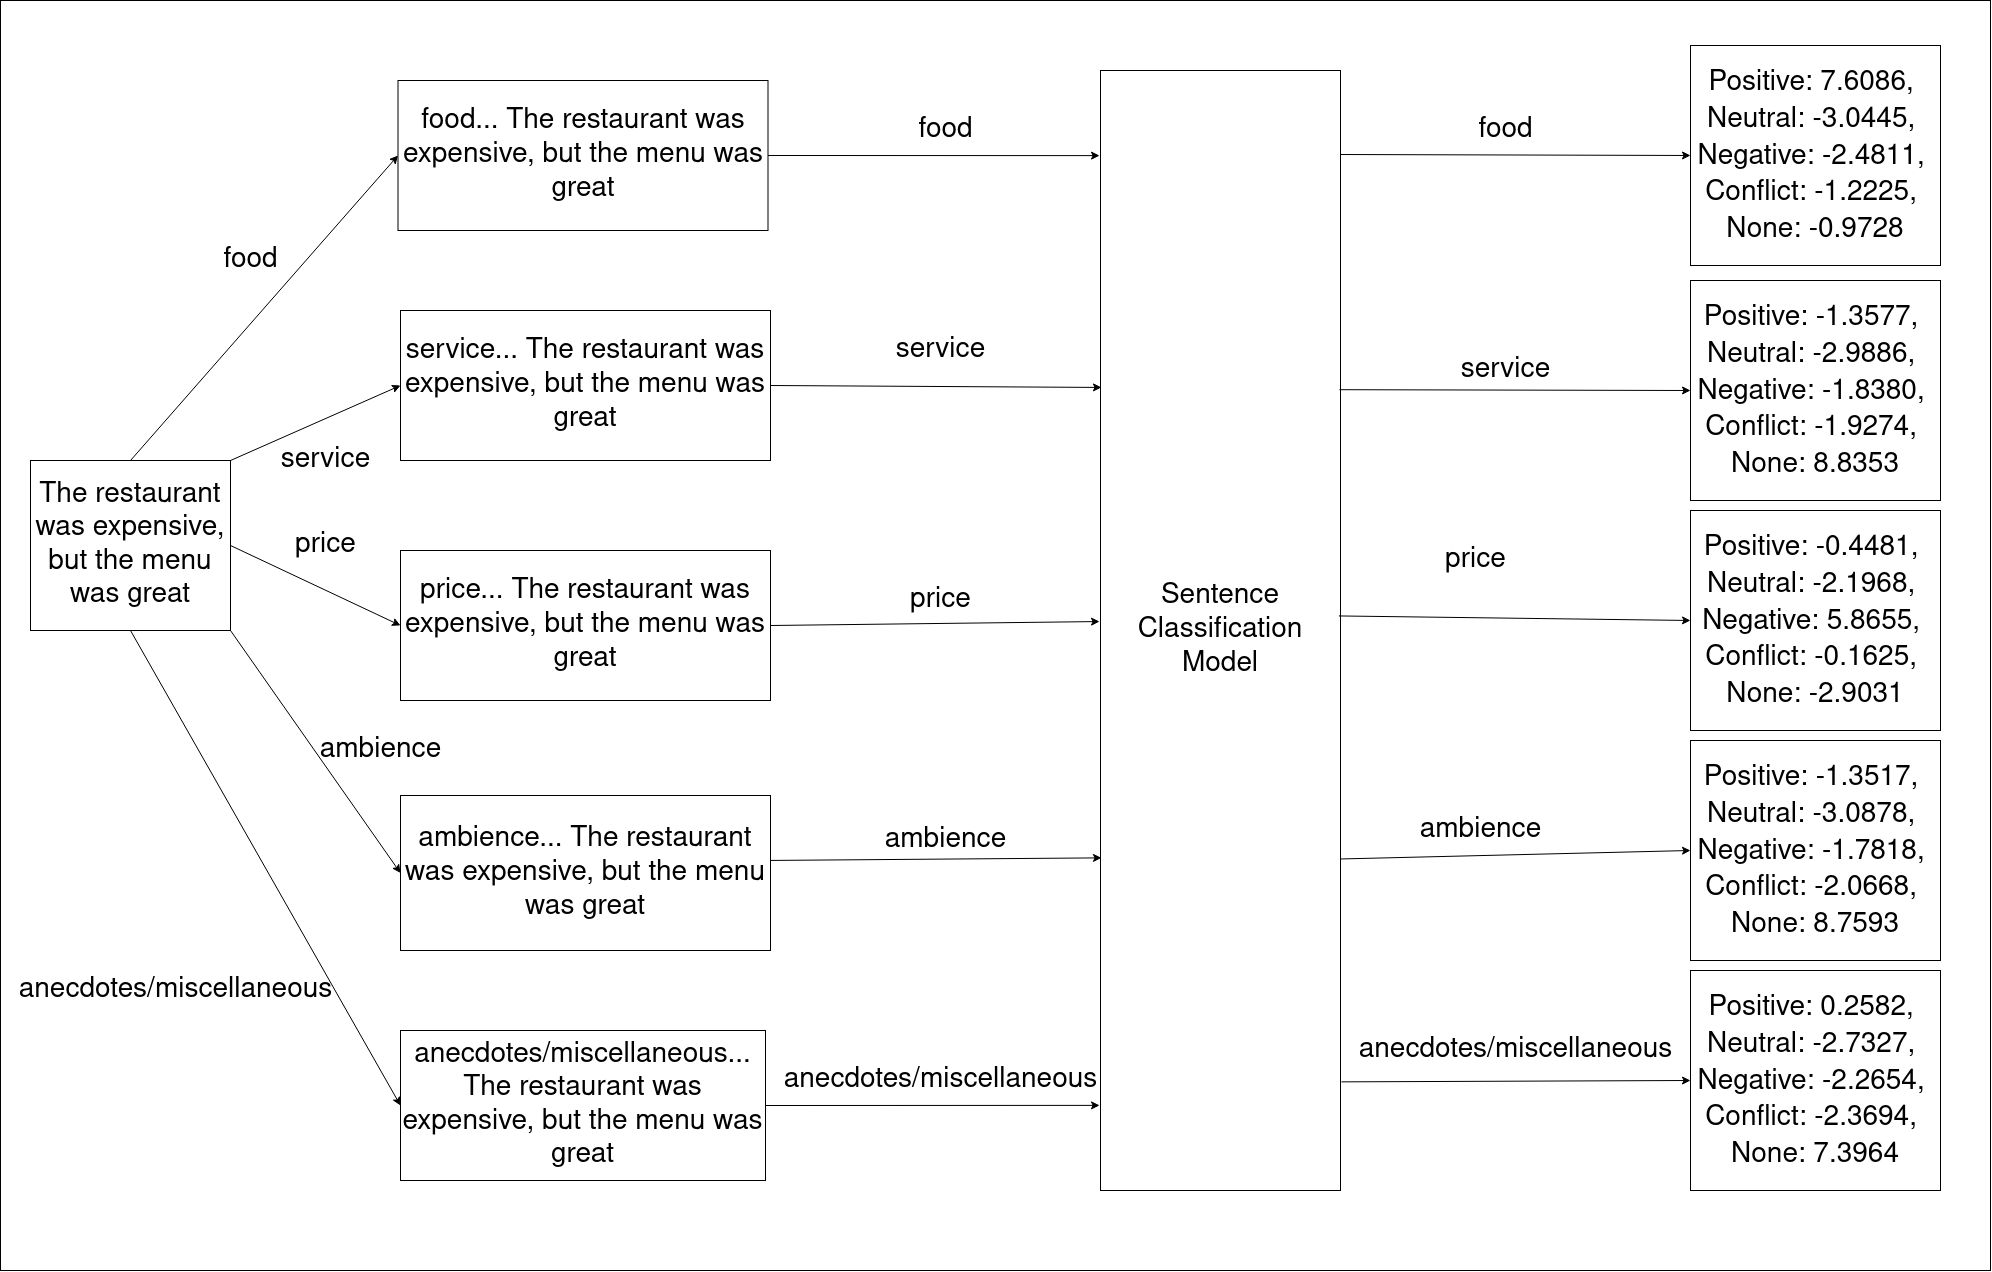

The diagram above was exported from draw.io. Its source (the exported page's mxGraphModel, read from the mxfile embedded in the PNG):
<mxGraphModel dx="3240" dy="2625" grid="1" gridSize="10" guides="1" tooltips="1" connect="1" arrows="1" fold="1" page="1" pageScale="1" pageWidth="850" pageHeight="1100" math="0" shadow="0">
  <root>
    <mxCell id="0" />
    <mxCell id="1" parent="0" />
    <mxCell id="idzTTigCSiNujsVQetbt-52" value="" style="rounded=0;whiteSpace=wrap;html=1;fontSize=28;" vertex="1" parent="1">
      <mxGeometry x="-80" y="-130" width="1990" height="1270" as="geometry" />
    </mxCell>
    <mxCell id="idzTTigCSiNujsVQetbt-1" value="The restaurant was expensive, but the menu was great" style="rounded=0;whiteSpace=wrap;html=1;fontSize=28;" vertex="1" parent="1">
      <mxGeometry x="-50" y="330" width="200" height="170" as="geometry" />
    </mxCell>
    <mxCell id="idzTTigCSiNujsVQetbt-2" value="food... The restaurant was expensive, but the menu was great" style="rounded=0;whiteSpace=wrap;html=1;fontSize=28;" vertex="1" parent="1">
      <mxGeometry x="317.5" y="-50" width="370" height="150" as="geometry" />
    </mxCell>
    <mxCell id="idzTTigCSiNujsVQetbt-7" value="" style="endArrow=classic;html=1;rounded=0;entryX=0;entryY=0.5;entryDx=0;entryDy=0;exitX=0.5;exitY=0;exitDx=0;exitDy=0;fontSize=28;" edge="1" parent="1" source="idzTTigCSiNujsVQetbt-1" target="idzTTigCSiNujsVQetbt-2">
      <mxGeometry width="50" height="50" relative="1" as="geometry">
        <mxPoint x="400" y="440" as="sourcePoint" />
        <mxPoint x="450" y="390" as="targetPoint" />
      </mxGeometry>
    </mxCell>
    <mxCell id="idzTTigCSiNujsVQetbt-8" value="food" style="text;html=1;align=center;verticalAlign=middle;resizable=0;points=[];autosize=1;strokeColor=none;fillColor=none;fontSize=28;" vertex="1" parent="1">
      <mxGeometry x="130" y="105" width="80" height="50" as="geometry" />
    </mxCell>
    <mxCell id="idzTTigCSiNujsVQetbt-9" value="service... The restaurant was expensive, but the menu was great" style="rounded=0;whiteSpace=wrap;html=1;fontSize=28;" vertex="1" parent="1">
      <mxGeometry x="320" y="180" width="370" height="150" as="geometry" />
    </mxCell>
    <mxCell id="idzTTigCSiNujsVQetbt-10" value="anecdotes/miscellaneous... The restaurant was expensive, but the menu was great" style="rounded=0;whiteSpace=wrap;html=1;fontSize=28;" vertex="1" parent="1">
      <mxGeometry x="320" y="900" width="365" height="150" as="geometry" />
    </mxCell>
    <mxCell id="idzTTigCSiNujsVQetbt-11" value="price... The restaurant was expensive, but the menu was great" style="rounded=0;whiteSpace=wrap;html=1;fontSize=28;" vertex="1" parent="1">
      <mxGeometry x="320" y="420" width="370" height="150" as="geometry" />
    </mxCell>
    <mxCell id="idzTTigCSiNujsVQetbt-12" value="ambience... The restaurant was expensive, but the menu was great" style="rounded=0;whiteSpace=wrap;html=1;fontSize=28;" vertex="1" parent="1">
      <mxGeometry x="320" y="665" width="370" height="155" as="geometry" />
    </mxCell>
    <mxCell id="idzTTigCSiNujsVQetbt-13" value="" style="endArrow=classic;html=1;rounded=0;entryX=0;entryY=0.5;entryDx=0;entryDy=0;exitX=1;exitY=0;exitDx=0;exitDy=0;fontSize=28;" edge="1" parent="1" source="idzTTigCSiNujsVQetbt-1" target="idzTTigCSiNujsVQetbt-9">
      <mxGeometry width="50" height="50" relative="1" as="geometry">
        <mxPoint x="400" y="480" as="sourcePoint" />
        <mxPoint x="450" y="430" as="targetPoint" />
      </mxGeometry>
    </mxCell>
    <mxCell id="idzTTigCSiNujsVQetbt-14" value="service" style="text;html=1;align=center;verticalAlign=middle;resizable=0;points=[];autosize=1;strokeColor=none;fillColor=none;fontSize=28;" vertex="1" parent="1">
      <mxGeometry x="190" y="305" width="110" height="50" as="geometry" />
    </mxCell>
    <mxCell id="idzTTigCSiNujsVQetbt-15" value="" style="endArrow=classic;html=1;rounded=0;exitX=1;exitY=0.5;exitDx=0;exitDy=0;entryX=0;entryY=0.5;entryDx=0;entryDy=0;fontSize=28;" edge="1" parent="1" source="idzTTigCSiNujsVQetbt-1" target="idzTTigCSiNujsVQetbt-11">
      <mxGeometry width="50" height="50" relative="1" as="geometry">
        <mxPoint x="400" y="480" as="sourcePoint" />
        <mxPoint x="450" y="430" as="targetPoint" />
      </mxGeometry>
    </mxCell>
    <mxCell id="idzTTigCSiNujsVQetbt-16" value="price" style="text;html=1;align=center;verticalAlign=middle;resizable=0;points=[];autosize=1;strokeColor=none;fillColor=none;fontSize=28;" vertex="1" parent="1">
      <mxGeometry x="205" y="390" width="80" height="50" as="geometry" />
    </mxCell>
    <mxCell id="idzTTigCSiNujsVQetbt-17" value="" style="endArrow=classic;html=1;rounded=0;entryX=0;entryY=0.5;entryDx=0;entryDy=0;exitX=1;exitY=1;exitDx=0;exitDy=0;fontSize=28;" edge="1" parent="1" source="idzTTigCSiNujsVQetbt-1" target="idzTTigCSiNujsVQetbt-12">
      <mxGeometry width="50" height="50" relative="1" as="geometry">
        <mxPoint x="275" y="560" as="sourcePoint" />
        <mxPoint x="450" y="430" as="targetPoint" />
      </mxGeometry>
    </mxCell>
    <mxCell id="idzTTigCSiNujsVQetbt-19" value="" style="endArrow=classic;html=1;rounded=0;exitX=0.5;exitY=1;exitDx=0;exitDy=0;entryX=0;entryY=0.5;entryDx=0;entryDy=0;fontSize=28;" edge="1" parent="1" source="idzTTigCSiNujsVQetbt-1" target="idzTTigCSiNujsVQetbt-10">
      <mxGeometry width="50" height="50" relative="1" as="geometry">
        <mxPoint x="400" y="480" as="sourcePoint" />
        <mxPoint x="450" y="430" as="targetPoint" />
      </mxGeometry>
    </mxCell>
    <mxCell id="idzTTigCSiNujsVQetbt-20" value="anecdotes/miscellaneous" style="text;html=1;align=center;verticalAlign=middle;resizable=0;points=[];autosize=1;strokeColor=none;fillColor=none;fontSize=28;" vertex="1" parent="1">
      <mxGeometry x="-75" y="835" width="340" height="50" as="geometry" />
    </mxCell>
    <mxCell id="idzTTigCSiNujsVQetbt-21" value="" style="endArrow=classic;html=1;rounded=0;exitX=1;exitY=0.5;exitDx=0;exitDy=0;entryX=-0.004;entryY=0.076;entryDx=0;entryDy=0;entryPerimeter=0;fontSize=28;" edge="1" parent="1" source="idzTTigCSiNujsVQetbt-2" target="idzTTigCSiNujsVQetbt-22">
      <mxGeometry width="50" height="50" relative="1" as="geometry">
        <mxPoint x="530" y="480" as="sourcePoint" />
        <mxPoint x="970" y="145" as="targetPoint" />
      </mxGeometry>
    </mxCell>
    <mxCell id="idzTTigCSiNujsVQetbt-22" value="Sentence Classification Model" style="rounded=0;whiteSpace=wrap;html=1;fontSize=28;" vertex="1" parent="1">
      <mxGeometry x="1020" y="-60" width="240" height="1120" as="geometry" />
    </mxCell>
    <mxCell id="idzTTigCSiNujsVQetbt-24" value="food" style="text;html=1;align=center;verticalAlign=middle;resizable=0;points=[];autosize=1;strokeColor=none;fillColor=none;fontSize=28;" vertex="1" parent="1">
      <mxGeometry x="825" y="-25" width="80" height="50" as="geometry" />
    </mxCell>
    <mxCell id="idzTTigCSiNujsVQetbt-25" value="" style="endArrow=classic;html=1;rounded=0;entryX=0.004;entryY=0.283;entryDx=0;entryDy=0;entryPerimeter=0;exitX=1;exitY=0.5;exitDx=0;exitDy=0;fontSize=28;" edge="1" parent="1" source="idzTTigCSiNujsVQetbt-9" target="idzTTigCSiNujsVQetbt-22">
      <mxGeometry width="50" height="50" relative="1" as="geometry">
        <mxPoint x="590" y="450" as="sourcePoint" />
        <mxPoint x="640" y="400" as="targetPoint" />
      </mxGeometry>
    </mxCell>
    <mxCell id="idzTTigCSiNujsVQetbt-26" value="" style="endArrow=classic;html=1;rounded=0;entryX=-0.004;entryY=0.492;entryDx=0;entryDy=0;exitX=1;exitY=0.5;exitDx=0;exitDy=0;entryPerimeter=0;fontSize=28;" edge="1" parent="1" source="idzTTigCSiNujsVQetbt-11" target="idzTTigCSiNujsVQetbt-22">
      <mxGeometry width="50" height="50" relative="1" as="geometry">
        <mxPoint x="590" y="450" as="sourcePoint" />
        <mxPoint x="640" y="400" as="targetPoint" />
      </mxGeometry>
    </mxCell>
    <mxCell id="idzTTigCSiNujsVQetbt-27" value="" style="endArrow=classic;html=1;rounded=0;exitX=1;exitY=0.419;exitDx=0;exitDy=0;entryX=0.004;entryY=0.703;entryDx=0;entryDy=0;entryPerimeter=0;fontSize=28;exitPerimeter=0;" edge="1" parent="1" source="idzTTigCSiNujsVQetbt-12" target="idzTTigCSiNujsVQetbt-22">
      <mxGeometry width="50" height="50" relative="1" as="geometry">
        <mxPoint x="590" y="570" as="sourcePoint" />
        <mxPoint x="640" y="520" as="targetPoint" />
      </mxGeometry>
    </mxCell>
    <mxCell id="idzTTigCSiNujsVQetbt-28" value="" style="endArrow=classic;html=1;rounded=0;entryX=-0.004;entryY=0.924;entryDx=0;entryDy=0;entryPerimeter=0;exitX=1;exitY=0.5;exitDx=0;exitDy=0;fontSize=28;" edge="1" parent="1" source="idzTTigCSiNujsVQetbt-10" target="idzTTigCSiNujsVQetbt-22">
      <mxGeometry width="50" height="50" relative="1" as="geometry">
        <mxPoint x="590" y="510" as="sourcePoint" />
        <mxPoint x="640" y="460" as="targetPoint" />
      </mxGeometry>
    </mxCell>
    <mxCell id="idzTTigCSiNujsVQetbt-30" value="service" style="text;html=1;align=center;verticalAlign=middle;resizable=0;points=[];autosize=1;strokeColor=none;fillColor=none;fontSize=28;" vertex="1" parent="1">
      <mxGeometry x="805" y="195" width="110" height="50" as="geometry" />
    </mxCell>
    <mxCell id="idzTTigCSiNujsVQetbt-31" value="price" style="text;html=1;align=center;verticalAlign=middle;resizable=0;points=[];autosize=1;strokeColor=none;fillColor=none;fontSize=28;" vertex="1" parent="1">
      <mxGeometry x="820" y="445" width="80" height="50" as="geometry" />
    </mxCell>
    <mxCell id="idzTTigCSiNujsVQetbt-32" value="ambience" style="text;html=1;align=center;verticalAlign=middle;resizable=0;points=[];autosize=1;strokeColor=none;fillColor=none;fontSize=28;" vertex="1" parent="1">
      <mxGeometry x="225" y="595" width="150" height="50" as="geometry" />
    </mxCell>
    <mxCell id="idzTTigCSiNujsVQetbt-33" value="anecdotes/miscellaneous" style="text;html=1;align=center;verticalAlign=middle;resizable=0;points=[];autosize=1;strokeColor=none;fillColor=none;fontSize=28;" vertex="1" parent="1">
      <mxGeometry x="690" y="925" width="340" height="50" as="geometry" />
    </mxCell>
    <mxCell id="idzTTigCSiNujsVQetbt-34" value="&lt;pre style=&quot;font-size: 28px;&quot;&gt;&lt;font face=&quot;Helvetica&quot; style=&quot;font-size: 28px;&quot;&gt;Positive: 7.6086, &lt;br style=&quot;font-size: 28px;&quot;&gt;Neutral: -3.0445, &lt;br style=&quot;font-size: 28px;&quot;&gt;Negative: -2.4811, &lt;br style=&quot;font-size: 28px;&quot;&gt;Conflict: -1.2225, &lt;br style=&quot;font-size: 28px;&quot;&gt;None: -0.9728&lt;/font&gt;&lt;/pre&gt;" style="rounded=0;whiteSpace=wrap;html=1;fontSize=28;" vertex="1" parent="1">
      <mxGeometry x="1610" y="-85" width="250" height="220" as="geometry" />
    </mxCell>
    <mxCell id="idzTTigCSiNujsVQetbt-35" value="&lt;pre style=&quot;font-size: 28px;&quot;&gt;&lt;font face=&quot;Helvetica&quot; style=&quot;font-size: 28px;&quot;&gt;Positive: -1.3577, &lt;br style=&quot;font-size: 28px;&quot;&gt;Neutral: -2.9886, &lt;br style=&quot;font-size: 28px;&quot;&gt;Negative: -1.8380, &lt;br style=&quot;font-size: 28px;&quot;&gt;Conflict: -1.9274, &lt;br style=&quot;font-size: 28px;&quot;&gt;None: 8.8353&lt;/font&gt;&lt;/pre&gt;" style="rounded=0;whiteSpace=wrap;html=1;fontSize=28;" vertex="1" parent="1">
      <mxGeometry x="1610" y="150" width="250" height="220" as="geometry" />
    </mxCell>
    <mxCell id="idzTTigCSiNujsVQetbt-36" value="&lt;pre style=&quot;font-size: 28px;&quot;&gt;&lt;font face=&quot;Helvetica&quot; style=&quot;font-size: 28px;&quot;&gt;Positive: -0.4481, &lt;br style=&quot;font-size: 28px;&quot;&gt;Neutral: -2.1968, &lt;br style=&quot;font-size: 28px;&quot;&gt;Negative: 5.8655, &lt;br style=&quot;font-size: 28px;&quot;&gt;Conflict: -0.1625, &lt;br style=&quot;font-size: 28px;&quot;&gt;None: -2.9031&lt;/font&gt;&lt;/pre&gt;" style="rounded=0;whiteSpace=wrap;html=1;fontSize=28;" vertex="1" parent="1">
      <mxGeometry x="1610" y="380" width="250" height="220" as="geometry" />
    </mxCell>
    <mxCell id="idzTTigCSiNujsVQetbt-37" value="&lt;pre style=&quot;font-size: 28px;&quot;&gt;&lt;font face=&quot;Helvetica&quot; style=&quot;font-size: 28px;&quot;&gt;Positive: -1.3517, &lt;br style=&quot;font-size: 28px;&quot;&gt;Neutral: -3.0878, &lt;br style=&quot;font-size: 28px;&quot;&gt;Negative: -1.7818, &lt;br style=&quot;font-size: 28px;&quot;&gt;Conflict: -2.0668, &lt;br style=&quot;font-size: 28px;&quot;&gt;None: 8.7593&lt;/font&gt;&lt;/pre&gt;" style="rounded=0;whiteSpace=wrap;html=1;fontSize=28;" vertex="1" parent="1">
      <mxGeometry x="1610" y="610" width="250" height="220" as="geometry" />
    </mxCell>
    <mxCell id="idzTTigCSiNujsVQetbt-38" value="&lt;pre style=&quot;font-size: 28px;&quot;&gt;&lt;font face=&quot;Helvetica&quot; style=&quot;font-size: 28px;&quot;&gt;Positive: 0.2582, &lt;br style=&quot;font-size: 28px;&quot;&gt;Neutral: -2.7327, &lt;br style=&quot;font-size: 28px;&quot;&gt;Negative: -2.2654, &lt;br style=&quot;font-size: 28px;&quot;&gt;Conflict: -2.3694, &lt;br style=&quot;font-size: 28px;&quot;&gt;None: 7.3964&lt;/font&gt;&lt;/pre&gt;" style="rounded=0;whiteSpace=wrap;html=1;fontSize=28;" vertex="1" parent="1">
      <mxGeometry x="1610" y="840" width="250" height="220" as="geometry" />
    </mxCell>
    <mxCell id="idzTTigCSiNujsVQetbt-40" value="" style="endArrow=classic;html=1;rounded=0;entryX=0;entryY=0.5;entryDx=0;entryDy=0;exitX=1;exitY=0.075;exitDx=0;exitDy=0;exitPerimeter=0;fontSize=28;" edge="1" parent="1" source="idzTTigCSiNujsVQetbt-22" target="idzTTigCSiNujsVQetbt-34">
      <mxGeometry width="50" height="50" relative="1" as="geometry">
        <mxPoint x="1060" y="480" as="sourcePoint" />
        <mxPoint x="1110" y="430" as="targetPoint" />
      </mxGeometry>
    </mxCell>
    <mxCell id="idzTTigCSiNujsVQetbt-41" value="" style="endArrow=classic;html=1;rounded=0;entryX=0;entryY=0.5;entryDx=0;entryDy=0;exitX=0.996;exitY=0.285;exitDx=0;exitDy=0;exitPerimeter=0;fontSize=28;" edge="1" parent="1" source="idzTTigCSiNujsVQetbt-22" target="idzTTigCSiNujsVQetbt-35">
      <mxGeometry width="50" height="50" relative="1" as="geometry">
        <mxPoint x="1060" y="480" as="sourcePoint" />
        <mxPoint x="1110" y="430" as="targetPoint" />
      </mxGeometry>
    </mxCell>
    <mxCell id="idzTTigCSiNujsVQetbt-42" value="" style="endArrow=classic;html=1;rounded=0;entryX=0;entryY=0.5;entryDx=0;entryDy=0;fontSize=28;exitX=0.993;exitY=0.487;exitDx=0;exitDy=0;exitPerimeter=0;" edge="1" parent="1" source="idzTTigCSiNujsVQetbt-22" target="idzTTigCSiNujsVQetbt-36">
      <mxGeometry width="50" height="50" relative="1" as="geometry">
        <mxPoint x="1260" y="445" as="sourcePoint" />
        <mxPoint x="1110" y="430" as="targetPoint" />
      </mxGeometry>
    </mxCell>
    <mxCell id="idzTTigCSiNujsVQetbt-43" value="" style="endArrow=classic;html=1;rounded=0;entryX=0;entryY=0.5;entryDx=0;entryDy=0;exitX=1;exitY=0.704;exitDx=0;exitDy=0;exitPerimeter=0;fontSize=28;" edge="1" parent="1" source="idzTTigCSiNujsVQetbt-22" target="idzTTigCSiNujsVQetbt-37">
      <mxGeometry width="50" height="50" relative="1" as="geometry">
        <mxPoint x="1060" y="480" as="sourcePoint" />
        <mxPoint x="1110" y="430" as="targetPoint" />
      </mxGeometry>
    </mxCell>
    <mxCell id="idzTTigCSiNujsVQetbt-44" value="" style="endArrow=classic;html=1;rounded=0;entryX=0;entryY=0.5;entryDx=0;entryDy=0;exitX=1.004;exitY=0.903;exitDx=0;exitDy=0;exitPerimeter=0;fontSize=28;" edge="1" parent="1" source="idzTTigCSiNujsVQetbt-22" target="idzTTigCSiNujsVQetbt-38">
      <mxGeometry width="50" height="50" relative="1" as="geometry">
        <mxPoint x="1060" y="480" as="sourcePoint" />
        <mxPoint x="1110" y="430" as="targetPoint" />
      </mxGeometry>
    </mxCell>
    <mxCell id="idzTTigCSiNujsVQetbt-45" value="food" style="text;html=1;align=center;verticalAlign=middle;resizable=0;points=[];autosize=1;strokeColor=none;fillColor=none;fontSize=28;" vertex="1" parent="1">
      <mxGeometry x="1385" y="-25" width="80" height="50" as="geometry" />
    </mxCell>
    <mxCell id="idzTTigCSiNujsVQetbt-46" value="service" style="text;html=1;align=center;verticalAlign=middle;resizable=0;points=[];autosize=1;strokeColor=none;fillColor=none;fontSize=28;" vertex="1" parent="1">
      <mxGeometry x="1370" y="215" width="110" height="50" as="geometry" />
    </mxCell>
    <mxCell id="idzTTigCSiNujsVQetbt-47" value="price" style="text;html=1;align=center;verticalAlign=middle;resizable=0;points=[];autosize=1;strokeColor=none;fillColor=none;fontSize=28;" vertex="1" parent="1">
      <mxGeometry x="1355" y="405" width="80" height="50" as="geometry" />
    </mxCell>
    <mxCell id="idzTTigCSiNujsVQetbt-48" value="ambience" style="text;html=1;align=center;verticalAlign=middle;resizable=0;points=[];autosize=1;strokeColor=none;fillColor=none;fontSize=28;" vertex="1" parent="1">
      <mxGeometry x="1325" y="675" width="150" height="50" as="geometry" />
    </mxCell>
    <mxCell id="idzTTigCSiNujsVQetbt-49" value="anecdotes/miscellaneous" style="text;html=1;align=center;verticalAlign=middle;resizable=0;points=[];autosize=1;strokeColor=none;fillColor=none;fontSize=28;" vertex="1" parent="1">
      <mxGeometry x="1265" y="895" width="340" height="50" as="geometry" />
    </mxCell>
    <mxCell id="idzTTigCSiNujsVQetbt-55" value="ambience" style="text;html=1;align=center;verticalAlign=middle;resizable=0;points=[];autosize=1;strokeColor=none;fillColor=none;fontSize=28;" vertex="1" parent="1">
      <mxGeometry x="790" y="685" width="150" height="50" as="geometry" />
    </mxCell>
  </root>
</mxGraphModel>